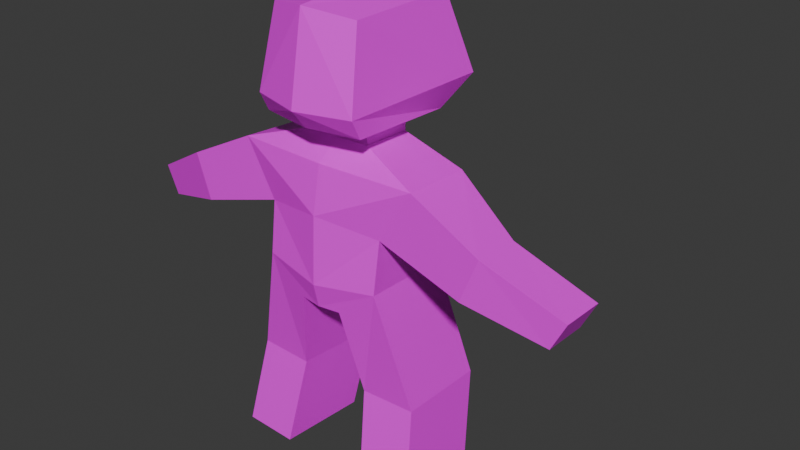# Source: character.blend  (saved by Blender 4.4.32; exported with 4.5.12 LTS)
import bpy
from mathutils import Matrix  # noqa: F401  (used for matrix-valued properties, if any)

bpy.ops.wm.read_factory_settings(use_empty=True)
scene = bpy.context.scene
scene.name = 'Scene'

# ---- collections
col_collection = bpy.data.collections.new('Collection'); scene.collection.children.link(col_collection)

# ---- images (referenced by path relative to the original .blend; pixels are not part of the script)
import os
ASSET_DIR = os.environ.get("B2B_ASSET_DIR", "")  # directory of the original .blend (textures are referenced by path, not embedded)
HERE = os.path.dirname(os.path.abspath(__file__))  # packed textures are extracted next to this script under _unpacked/

def load_image(name, relpath, width, height, colorspace="sRGB"):
    """Load a texture the original file referenced (path relative to the .blend, or extracted next to this script)."""
    p = next((c for c in (os.path.join(HERE, relpath), os.path.join(ASSET_DIR, relpath)) if relpath and os.path.exists(c)), "")
    if p:
        img = bpy.data.images.load(p, check_existing=True)
        img.name = name
    else:  # same state as the original file: an image datablock whose file is absent (Cycles renders it pink)
        img = bpy.data.images.new(name, width, height)
        img.source = "FILE"
        img.filepath = "//" + (relpath or name)
    img.colorspace_settings.name = colorspace
    return img
img_skin_human_png = load_image('skin-human.png', 'skin-human.png', 1024, 1024, 'sRGB')

# ---- materials (node trees are filled in below, after node groups)
mat_material = bpy.data.materials.new('Material')
mat_material.alpha_threshold = 0.0
mat_material.roughness = 0.5
mat_material.line_color = (0.0, 0.0, 0.0, 1.0)

# ---- material node trees
mat_material.use_nodes = True; mat_material.node_tree.nodes.clear()
_N = mat_material.node_tree.nodes; _L = mat_material.node_tree.links
n0 = _N.new('ShaderNodeOutputMaterial'); n0.name = 'Material Output'; n0.location = (300, 300)
n1 = _N.new('ShaderNodeBsdfPrincipled'); n1.name = 'Principled BSDF'; n1.location = (10, 300)
n1.inputs[3].default_value = 1.45
n2 = _N.new('ShaderNodeTexImage'); n2.name = 'Image Texture'; n2.location = (-284, 266)
n2.image = img_skin_human_png
n2.interpolation = 'Closest'
_L.new(n1.outputs[0], n0.inputs[0])
_L.new(n2.outputs[0], n1.inputs[0])
n0.is_active_output = True

# ---- world
world_world = bpy.data.worlds.new('World'); scene.world = world_world
world_world.use_nodes = True; world_world.node_tree.nodes.clear()
_N = world_world.node_tree.nodes; _L = world_world.node_tree.links
n0 = _N.new('ShaderNodeOutputWorld'); n0.name = 'World Output'; n0.location = (300, 300)
n1 = _N.new('ShaderNodeBackground'); n1.name = 'Background'; n1.location = (10, 300)
n1.inputs[0].default_value = (0.05088, 0.05088, 0.05088, 1.0)
_L.new(n1.outputs[0], n0.inputs[0])
n0.is_active_output = True
world_world.color = (0.05088, 0.05088, 0.05088)
world_world.sun_shadow_jitter_overblur = 0.0

# ---- meshes
me_cube_001 = bpy.data.meshes.new('Cube.001')
me_cube_001.from_pydata([(0.0, 0.3293, 1.388), (0.0, -0.3147, 1.348), (0.1904, -0.2596, 1.348), (0.234, 0.2671, 1.366), (0.1904, -0.2249, 1.279), (0.1643, -0.2009, 1.628), (0.1747, 0.1778, 1.256), (0.1874, 0.1778, 1.642), (0.0, 0.2424, 1.256), (0.0, 0.2424, 1.691), (0.0, -0.2596, 1.279), (0.0, -0.2596, 1.655), (0.1186, -0.1109, 1.272), (0.1136, 0.0789, 1.262), (0.0, -0.1176, 1.272), (0.0, 0.1034, 1.262), (0.1183, -0.1142, 1.206), (0.1134, 0.07559, 1.195), (0.0, -0.1209, 1.206), (0.0, 0.1001, 1.195), (0.3452, -0.1818, 1.138), (0.3371, 0.08081, 1.122), (0.0, -0.2066, 1.144), (0.0, 0.1863, 1.07), (0.2278, -0.188, 0.9428), (0.2197, 0.1231, 0.9722), (0.0, -0.2393, 0.9749), (0.0, 0.2046, 0.9273), (0.2248, -0.214, 0.7564), (0.216, 0.1235, 0.7383), (0.0, -0.2518, 0.7306), (0.0, 0.192, 0.7086), (0.07916, -0.2197, 0.6416), (0.07037, 0.1179, 0.6236), (0.0, -0.2315, 0.6416), (0.0, 0.1614, 0.6236), (0.6035, -0.1899, 1.009), (0.5954, -0.002272, 0.9928), (0.5415, -0.196, 0.8484), (0.5334, -0.008428, 0.8318), (0.8665, -0.1176, 0.8624), (0.8598, 0.06172, 0.8488), (0.8156, -0.1212, 0.7604), (0.8089, 0.05817, 0.7468), (0.336, -0.1605, 0.3338), (0.3272, 0.177, 0.3157), (0.135, -0.1662, 0.3309), (0.1262, 0.1713, 0.3129), (0.3706, -0.2288, 0.01609), (0.3619, 0.1087, -0.001976), (0.1697, -0.2345, 0.01322), (0.1609, 0.103, -0.004841)], [], [(8, 6, 13, 15), (0, 9, 7, 3), (3, 7, 5, 2), (13, 12, 16, 17), (6, 4, 12, 13), (8, 0, 3, 6), (7, 9, 11, 5), (6, 3, 2, 4), (2, 5, 11, 1), (4, 2, 1, 10), (4, 10, 14, 12), (19, 17, 21, 23), (12, 14, 18, 16), (15, 13, 17, 19), (23, 21, 25, 27), (17, 16, 20, 21), (16, 18, 22, 20), (27, 25, 29, 31), (20, 24, 38, 36), (20, 22, 26, 24), (28, 30, 34, 32), (25, 24, 28, 29), (24, 26, 30, 28), (35, 33, 32, 34), (31, 29, 33, 35), (33, 29, 45, 47), (37, 36, 40, 41), (21, 20, 36, 37), (25, 21, 37, 39), (24, 25, 39, 38), (41, 40, 42, 43), (36, 38, 42, 40), (38, 39, 43, 42), (39, 37, 41, 43), (44, 46, 50, 48), (29, 28, 44, 45), (28, 32, 46, 44), (32, 33, 47, 46), (49, 48, 50, 51), (45, 44, 48, 49), (47, 45, 49, 51), (46, 47, 51, 50)])
_uv = me_cube_001.uv_layers.new(name='UVMap')
_uv.uv.foreach_set('vector', [0.03125, 0.9062, 0.03125, 0.9062, 0.03125, 0.9062, 0.03125, 0.9062, 0.2188, 0.8438, 0.2188, 1.0, 0.375, 1.0, 0.375, 0.8438, 0.9062, 0.8438, 0.9062, 1.0, 0.625, 1.0, 0.625, 0.8438, 0.03125, 0.9062, 0.03125, 0.9062, 0.03125, 0.9062, 0.03125, 0.9062, 0.03125, 0.9062, 0.03125, 0.9062, 0.03125, 0.9062, 0.03125, 0.9062, 0.2188, 0.7812, 0.2188, 0.8438, 0.375, 0.8438, 0.375, 0.7812, 0.03125, 0.9688, 0.03125, 0.9688, 0.03125, 0.9688, 0.03125, 0.9688, 0.9062, 0.7812, 0.9062, 0.8438, 0.625, 0.8438, 0.625, 0.7812, 0.03125, 0.9688, 0.03125, 0.9688, 0.03125, 0.9688, 0.03125, 0.9688, 0.03125, 0.9688, 0.03125, 0.9688, 0.03125, 0.9688, 0.03125, 0.9688, 0.03125, 0.9062, 0.03125, 0.9062, 0.03125, 0.9062, 0.03125, 0.9062, 0.3438, 0.5625, 0.4062, 0.5625, 0.4375, 0.5, 0.3438, 0.5, 0.03125, 0.9062, 0.03125, 0.9062, 0.03125, 0.9062, 0.03125, 0.9062, 0.03125, 0.9062, 0.03125, 0.9062, 0.03125, 0.9062, 0.03125, 0.9062, 0.375, 0.5312, 0.4688, 0.5312, 0.4688, 0.4688, 0.375, 0.4688, 0.375, 0.625, 0.375, 0.5312, 0.4688, 0.5, 0.4688, 0.625, 0.3438, 0.6562, 0.3125, 0.6562, 0.3125, 0.625, 0.4688, 0.6562, 0.375, 0.625, 0.4688, 0.625, 0.4688, 0.4688, 0.375, 0.4688, 0.7188, 0.4062, 0.7188, 0.3125, 0.9375, 0.3125, 0.9375, 0.4062, 0.4688, 0.7188, 0.3125, 0.7188, 0.3125, 0.6562, 0.4375, 0.625, 0.4062, 0.5312, 0.3125, 0.5312, 0.3125, 0.4688, 0.3438, 0.4688, 0.4688, 0.5938, 0.3125, 0.5625, 0.3125, 0.5, 0.4688, 0.5, 0.4375, 0.625, 0.3125, 0.6562, 0.3125, 0.5312, 0.4062, 0.5312, 0.03125, 0.7188, 0.03125, 0.7188, 0.03125, 0.7188, 0.03125, 0.7188, 0.3438, 0.5625, 0.4688, 0.5625, 0.375, 0.5, 0.3438, 0.5, 0.03125, 0.4375, 0.1875, 0.4375, 0.1875, 0.25, 0.03125, 0.25, 0.7188, 0.25, 0.7188, 0.1562, 0.9062, 0.1562, 0.9062, 0.25, 0.7188, 0.4062, 0.7188, 0.3125, 0.9375, 0.3125, 0.9375, 0.4062, 0.25, 0.2812, 0.25, 0.4062, 0.4688, 0.4062, 0.4688, 0.2812, 0.7188, 0.3125, 0.7188, 0.4062, 0.9375, 0.4062, 0.9375, 0.3125, 0.03125, 0.7812, 0.03125, 0.7812, 0.03125, 0.7812, 0.03125, 0.7812, 0.7188, 0.25, 0.7188, 0.1562, 0.9062, 0.1562, 0.9062, 0.25, 0.7188, 0.1562, 0.7188, 0.25, 0.9062, 0.25, 0.9062, 0.1562, 0.25, 0.125, 0.25, 0.25, 0.4688, 0.25, 0.4688, 0.125, 0.6562, 0.25, 0.5, 0.25, 0.5, 0.0625, 0.6562, 0.0625, 0.6562, 0.4375, 0.5, 0.4375, 0.5, 0.25, 0.6562, 0.25, 0.6562, 0.4375, 0.5, 0.4375, 0.5, 0.25, 0.6562, 0.25, 0.5, 0.4375, 0.6562, 0.4375, 0.6562, 0.25, 0.5, 0.25, 0.03125, 0.9688, 0.03125, 0.9688, 0.03125, 0.9688, 0.03125, 0.9688, 0.6562, 0.25, 0.5, 0.25, 0.5, 0.0625, 0.6562, 0.0625, 0.03125, 0.25, 0.1875, 0.25, 0.1875, 0.0625, 0.03125, 0.0625, 0.5, 0.25, 0.6562, 0.25, 0.6562, 0.0625, 0.5, 0.0625])
me_cube_001.materials.append(mat_material)
me_cube_001.update()
arm_armature = bpy.data.armatures.new('Armature')  # bones are not reproduced

# ---- objects
ob_character = bpy.data.objects.new('Character', me_cube_001)
ob_armature = bpy.data.objects.new('Armature', arm_armature)

# ---- transforms, parenting, visibility, modifiers, constraints
ob_character.parent = ob_armature
ob_character.location = (0.0, 0.0, 0.0)
_vg = ob_character.vertex_groups.new(name='Torso')
for _i, _w in zip([0, 1, 2, 3, 4, 5, 6, 8, 10, 11, 12, 13, 14, 15, 16, 17, 18, 19, 20, 21, 22, 23, 24, 25, 26, 27, 28, 29, 30, 31, 32, 33, 34, 35, 47], [0.07474, 0.1183, 0.1073, 0.07136, 0.1773, 0.01759, 0.1527, 0.1589, 0.1843, 0.02259, 0.2926, 0.2789, 0.3146, 0.3534, 0.6694, 0.5863, 0.777, 0.7518, 0.03685, 0.0578, 0.7911, 0.7713, 0.08116, 0.1233, 0.6503, 0.7855, 0.02767, 0.1611, 0.1621, 0.8685, 0.09231, 0.863, 0.1194, 0.9273, 0.05367]): _vg.add([_i], _w, 'REPLACE')
_vg = ob_character.vertex_groups.new(name='Head')
for _i, _w in zip([0, 1, 2, 3, 4, 5, 6, 7, 8, 9, 10, 11, 12, 13, 14, 15, 16, 17, 18, 19, 22, 23, 26, 27], [0.9147, 0.8661, 0.8721, 0.9123, 0.7873, 0.9602, 0.8101, 0.9791, 0.8225, 0.9806, 0.7938, 0.9581, 0.6467, 0.6472, 0.658, 0.6204, 0.1814, 0.2135, 0.181, 0.2265, 0.07139, 0.08881, 0.00201, 0.005025]): _vg.add([_i], _w, 'REPLACE')
_vg = ob_character.vertex_groups.new(name='UpperArm.R')
for _i, _w in zip([4, 6, 12, 13, 16, 17, 18, 20, 21, 22, 23, 24, 25, 26, 27, 28, 29, 30, 31, 36, 37, 38, 39, 40, 41, 42], [0.01456, 0.01936, 0.05533, 0.06924, 0.1363, 0.1903, 0.01136, 0.9035, 0.8942, 0.07915, 0.1065, 0.7328, 0.7396, 0.1527, 0.1222, 0.09842, 0.08056, 0.04025, 0.009398, 0.5125, 0.7988, 0.4867, 0.1912, 0.03387, 0.01621, 0.0162]): _vg.add([_i], _w, 'REPLACE')
_vg = ob_character.vertex_groups.new(name='LowerArm.R')
for _i, _w in zip([20, 24, 25, 36, 37, 38, 39, 40, 41, 42, 43], [0.01128, 0.0386, 0.02593, 0.4863, 0.1955, 0.5101, 0.7974, 0.9578, 0.9666, 0.9666, 0.9873]): _vg.add([_i], _w, 'REPLACE')
_vg = ob_character.vertex_groups.new(name='UpperLeg.R')
for _i, _w in zip([22, 23, 24, 25, 26, 27, 28, 29, 30, 31, 32, 33, 34, 35, 44, 45, 46, 47, 49, 50, 51], [0.01198, 0.00148, 0.1231, 0.08396, 0.0917, 0.05544, 0.8014, 0.7215, 0.3835, 0.08936, 0.7587, 0.1151, 0.5546, 0.05557, 0.204, 0.499, 0.7771, 0.8483, 0.07363, 0.05444, 0.1171]): _vg.add([_i], _w, 'REPLACE')
_vg = ob_character.vertex_groups.new(name='LowerLeg.R')
for _i, _w in zip([28, 29, 44, 45, 46, 47, 48, 49, 50, 51], [0.00184, 0.003397, 0.6954, 0.4907, 0.1274, 0.08974, 0.04557, 0.805, 0.06328, 0.7741]): _vg.add([_i], _w, 'REPLACE')
_vg = ob_character.vertex_groups.new(name='UpperArm.L')
_vg = ob_character.vertex_groups.new(name='LowerArm.L')
_vg = ob_character.vertex_groups.new(name='UpperLeg.L')
for _i, _w in zip([26, 28, 30, 32, 34], [0.06615, 2.913e-05, 0.3877, 0.09822, 0.2817]): _vg.add([_i], _w, 'REPLACE')
_vg = ob_character.vertex_groups.new(name='LowerLeg.L')
_vg = ob_character.vertex_groups.new(name='IKLegTarget.R')
for _i, _w in zip([44, 46, 48, 49, 50, 51], [0.08616, 0.06826, 0.9427, 0.1196, 0.8801, 0.1025]): _vg.add([_i], _w, 'REPLACE')
_vg = ob_character.vertex_groups.new(name='IKLegTarget.L')
_m = ob_character.modifiers.new('Mirror', 'MIRROR')
_m.use_clip = True
_m = ob_character.modifiers.new('Armature', 'ARMATURE')
_m.object = ob_armature
ob_armature.location = (0.0, 0.0, 0.0)
ob_armature.show_in_front = True

# ---- collection membership
col_collection.objects.link(ob_character)
col_collection.objects.link(ob_armature)

# ---- scene / render settings (as saved in the file)
scene.frame_start = 1; scene.frame_end = 12; scene.frame_set(12)
scene.render.engine = 'BLENDER_EEVEE_NEXT'
bpy.context.view_layer.update()

# ---- added for rendering (the .blend has no active camera and no usable light): camera, sun
cam_auto = bpy.data.cameras.new('AutoCamera')
cam_auto.lens = 50.0
cam_auto.sensor_width = 36.0
cam_auto.clip_end = 1000.0
ob_auto_camera = bpy.data.objects.new('AutoCamera', cam_auto)
scene.collection.objects.link(ob_auto_camera)
ob_auto_camera.location = (2.20292, -2.45877, 2.53915)
ob_auto_camera.rotation_euler = (1.09748, -7.21219e-08, 0.694738)
scene.camera = ob_auto_camera
light_auto_sun = bpy.data.lights.new('AutoSun', 'SUN')
light_auto_sun.energy = 3.0
light_auto_sun.angle = 0.0523599
ob_auto_sun = bpy.data.objects.new('AutoSun', light_auto_sun)
scene.collection.objects.link(ob_auto_sun)
ob_auto_sun.rotation_euler = (0.872665, 0.174533, 0.523599)
bpy.context.view_layer.update()
